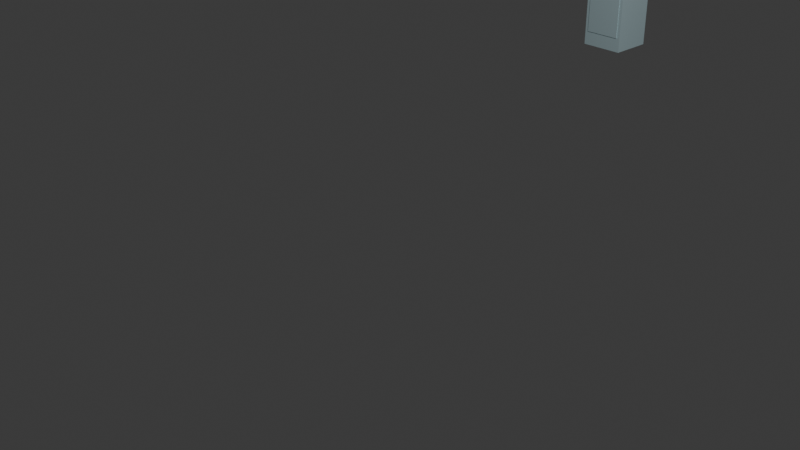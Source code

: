 # Source: cabinet_1.blend  (saved by Blender 4.2.66; exported with 4.5.12 LTS)
import bpy
from mathutils import Matrix  # noqa: F401  (used for matrix-valued properties, if any)

bpy.ops.wm.read_factory_settings(use_empty=True)
scene = bpy.context.scene
scene.name = 'Scene'

# ---- collections
col_collection = bpy.data.collections.new('Collection'); scene.collection.children.link(col_collection)

# ---- materials (node trees are filled in below, after node groups)
mat_lightcyan2 = bpy.data.materials.new('LIGHTCYAN2')
mat_gray13 = bpy.data.materials.new('GRAY13')

# ---- material node trees
mat_lightcyan2.use_nodes = True; mat_lightcyan2.node_tree.nodes.clear()
_N = mat_lightcyan2.node_tree.nodes; _L = mat_lightcyan2.node_tree.links
n0 = _N.new('ShaderNodeBsdfPrincipled'); n0.name = 'Principled BSDF'; n0.location = (10, 300)
n0.inputs[0].default_value = (0.6514, 0.8469, 0.8963, 1.0)
n1 = _N.new('ShaderNodeOutputMaterial'); n1.name = 'Material Output'; n1.location = (300, 300)
n2 = _N.new('ShaderNodeVertexColor'); n2.name = 'Color Attribute'; n2.location = (-400, 300)
n2.layer_name = 'Colors'
_L.new(n0.outputs[0], n1.inputs[0])
n1.is_active_output = True
mat_gray13.use_nodes = True; mat_gray13.node_tree.nodes.clear()
_N = mat_gray13.node_tree.nodes; _L = mat_gray13.node_tree.links
n0 = _N.new('ShaderNodeBsdfPrincipled'); n0.name = 'Principled BSDF'; n0.location = (10, 300)
n0.inputs[0].default_value = (0.003347, 0.0185, 0.03071, 1.0)
n1 = _N.new('ShaderNodeOutputMaterial'); n1.name = 'Material Output'; n1.location = (300, 300)
n2 = _N.new('ShaderNodeVertexColor'); n2.name = 'Color Attribute'; n2.location = (-400, 300)
n2.layer_name = 'Colors'
_L.new(n0.outputs[0], n1.inputs[0])
n1.is_active_output = True

# ---- world
world_world = bpy.data.worlds.new('World'); scene.world = world_world
world_world.use_nodes = True; world_world.node_tree.nodes.clear()
_N = world_world.node_tree.nodes; _L = world_world.node_tree.links
n0 = _N.new('ShaderNodeOutputWorld'); n0.name = 'World Output'; n0.location = (300, 300)
n1 = _N.new('ShaderNodeBackground'); n1.name = 'Background'; n1.location = (10, 300)
n1.inputs[0].default_value = (0.05088, 0.05088, 0.05088, 1.0)
_L.new(n1.outputs[0], n0.inputs[0])
n0.is_active_output = True
world_world.color = (0.05088, 0.05088, 0.05088)
world_world.sun_shadow_jitter_overblur = 0.0

# ---- cameras
cam_camera = bpy.data.cameras.new('Camera')
cam_camera.clip_end = 100.0
cam_camera.ortho_scale = 7.314

# ---- lights
light_light = bpy.data.lights.new('Light', 'POINT')
light_light.energy = 1000.0
light_light.shadow_soft_size = 0.1

# ---- meshes
me_cabinet_1 = bpy.data.meshes.new('cabinet 1')
me_cabinet_1.from_pydata([(-15.71, 57.41, 21.26), (-21.71, 57.41, 1.265), (-15.71, 57.41, 1.265), (-21.71, 57.41, 21.26), (-21.71, 63.41, 1.265), (-21.71, 63.41, 21.26), (-15.71, 63.41, 21.26), (-15.71, 63.41, 1.265), (-16.21, 57.31, 11.27), (-21.21, 57.31, 11.27), (-21.21, 57.31, 3.265), (-16.21, 57.31, 3.265), (-21.21, 57.41, 11.27), (-16.21, 57.41, 11.27), (-21.21, 57.41, 3.265), (-16.21, 57.41, 3.265), (-16.21, 57.31, 20.26), (-21.21, 57.31, 20.26), (-21.21, 57.31, 12.27), (-16.21, 57.31, 12.27), (-21.21, 57.41, 20.26), (-16.21, 57.41, 20.26), (-21.21, 57.41, 12.27), (-16.21, 57.41, 12.27), (-16.51, 57.31, 20.01), (-18.51, 57.31, 19.51), (-18.51, 57.31, 20.01), (-16.51, 57.31, 19.51), (-16.51, 57.21, 19.51), (-16.51, 57.21, 20.01), (-18.51, 57.21, 19.51), (-18.51, 57.21, 20.01)], [], [(0, 1, 2), (0, 3, 1), (3, 4, 1), (3, 5, 4), (6, 7, 4), (5, 6, 4), (6, 2, 7), (6, 0, 2), (0, 5, 3), (6, 5, 0), (4, 2, 1), (4, 7, 2), (8, 9, 10), (8, 10, 11), (12, 13, 14), (14, 13, 15), (15, 11, 14), (14, 11, 10), (9, 12, 10), (10, 12, 14), (8, 13, 9), (9, 13, 12), (13, 8, 15), (15, 8, 11), (16, 17, 18), (16, 18, 19), (20, 21, 22), (22, 21, 23), (23, 19, 22), (22, 19, 18), (17, 20, 18), (18, 20, 22), (16, 21, 17), (17, 21, 20), (21, 16, 23), (23, 16, 19), (24, 25, 26), (24, 27, 25), (28, 29, 30), (30, 29, 31), (25, 27, 30), (30, 27, 28), (27, 24, 28), (28, 24, 29), (24, 26, 29), (29, 26, 31), (26, 25, 31), (31, 25, 30)])
me_cabinet_1.polygons.foreach_set('material_index', [0, 0, 0, 0, 0, 0, 0, 0, 0, 0, 0, 0, 0, 0, 0, 0, 0, 0, 0, 0, 0, 0, 0, 0, 0, 0, 0, 0, 0, 0, 0, 0, 0, 0, 0, 0, 1, 1, 1, 1, 1, 1, 1, 1, 1, 1, 1, 1])
_k = set([(0, 2), (0, 3), (0, 6), (1, 2), (1, 3), (1, 4), (2, 7), (3, 5), (4, 5), (4, 7), (5, 6), (6, 7), (8, 9), (8, 11), (8, 13), (9, 10), (9, 12), (10, 11), (10, 14), (11, 15), (12, 13), (12, 14), (13, 15), (14, 15), (16, 17), (16, 19), (16, 21), (17, 18), (17, 20), (18, 19), (18, 22), (19, 23), (20, 21), (20, 22), (21, 23), (22, 23), (24, 26), (24, 27), (24, 29), (25, 26), (25, 27), (25, 30), (26, 31), (27, 28), (28, 29), (28, 30), (29, 31), (30, 31)])
me_cabinet_1.attributes.new('sharp_edge', 'BOOLEAN', 'EDGE').data.foreach_set('value', [ (min(e.vertices), max(e.vertices)) in _k for e in me_cabinet_1.edges])
_ca = me_cabinet_1.color_attributes.new('Colors', 'BYTE_COLOR', 'CORNER')
_ca.data.foreach_set('color', [0.3813, 0.6867, 0.7835, 1.0, 0.3813, 0.6867, 0.7835, 1.0, 0.3813, 0.6867, 0.7835, 1.0, 0.3813, 0.6867, 0.7835, 1.0, 0.3813, 0.6867, 0.7835, 1.0, 0.3813, 0.6867, 0.7835, 1.0, 0.3813, 0.6867, 0.7835, 1.0, 0.3813, 0.6867, 0.7835, 1.0, 0.3813, 0.6867, 0.7835, 1.0, 0.3813, 0.6867, 0.7835, 1.0, 0.3813, 0.6867, 0.7835, 1.0, 0.3813, 0.6867, 0.7835, 1.0, 0.3813, 0.6867, 0.7835, 1.0, 0.3813, 0.6867, 0.7835, 1.0, 0.3813, 0.6867, 0.7835, 1.0, 0.3813, 0.6867, 0.7835, 1.0, 0.3813, 0.6867, 0.7835, 1.0, 0.3813, 0.6867, 0.7835, 1.0, 0.3813, 0.6867, 0.7835, 1.0, 0.3813, 0.6867, 0.7835, 1.0, 0.3813, 0.6867, 0.7835, 1.0, 0.3813, 0.6867, 0.7835, 1.0, 0.3813, 0.6867, 0.7835, 1.0, 0.3813, 0.6867, 0.7835, 1.0, 0.3813, 0.6867, 0.7835, 1.0, 0.3813, 0.6867, 0.7835, 1.0, 0.3813, 0.6867, 0.7835, 1.0, 0.3813, 0.6867, 0.7835, 1.0, 0.3813, 0.6867, 0.7835, 1.0, 0.3813, 0.6867, 0.7835, 1.0, 0.3813, 0.6867, 0.7835, 1.0, 0.3813, 0.6867, 0.7835, 1.0, 0.3813, 0.6867, 0.7835, 1.0, 0.3813, 0.6867, 0.7835, 1.0, 0.3813, 0.6867, 0.7835, 1.0, 0.3813, 0.6867, 0.7835, 1.0, 0.3813, 0.6867, 0.7835, 1.0, 0.3813, 0.6867, 0.7835, 1.0, 0.3813, 0.6867, 0.7835, 1.0, 0.3813, 0.6867, 0.7835, 1.0, 0.3813, 0.6867, 0.7835, 1.0, 0.3813, 0.6867, 0.7835, 1.0, 0.3813, 0.6867, 0.7835, 1.0, 0.3813, 0.6867, 0.7835, 1.0, 0.3813, 0.6867, 0.7835, 1.0, 0.3813, 0.6867, 0.7835, 1.0, 0.3813, 0.6867, 0.7835, 1.0, 0.3813, 0.6867, 0.7835, 1.0, 0.3813, 0.6867, 0.7835, 1.0, 0.3813, 0.6867, 0.7835, 1.0, 0.3813, 0.6867, 0.7835, 1.0, 0.3813, 0.6867, 0.7835, 1.0, 0.3813, 0.6867, 0.7835, 1.0, 0.3813, 0.6867, 0.7835, 1.0, 0.3813, 0.6867, 0.7835, 1.0, 0.3813, 0.6867, 0.7835, 1.0, 0.3813, 0.6867, 0.7835, 1.0, 0.3813, 0.6867, 0.7835, 1.0, 0.3813, 0.6867, 0.7835, 1.0, 0.3813, 0.6867, 0.7835, 1.0, 0.3813, 0.6867, 0.7835, 1.0, 0.3813, 0.6867, 0.7835, 1.0, 0.3813, 0.6867, 0.7835, 1.0, 0.3813, 0.6867, 0.7835, 1.0, 0.3813, 0.6867, 0.7835, 1.0, 0.3813, 0.6867, 0.7835, 1.0, 0.3813, 0.6867, 0.7835, 1.0, 0.3813, 0.6867, 0.7835, 1.0, 0.3813, 0.6867, 0.7835, 1.0, 0.3813, 0.6867, 0.7835, 1.0, 0.3813, 0.6867, 0.7835, 1.0, 0.3813, 0.6867, 0.7835, 1.0, 0.3813, 0.6867, 0.7835, 1.0, 0.3813, 0.6867, 0.7835, 1.0, 0.3813, 0.6867, 0.7835, 1.0, 0.3813, 0.6867, 0.7835, 1.0, 0.3813, 0.6867, 0.7835, 1.0, 0.3813, 0.6867, 0.7835, 1.0, 0.3813, 0.6867, 0.7835, 1.0, 0.3813, 0.6867, 0.7835, 1.0, 0.3813, 0.6867, 0.7835, 1.0, 0.3813, 0.6867, 0.7835, 1.0, 0.3813, 0.6867, 0.7835, 1.0, 0.3813, 0.6867, 0.7835, 1.0, 0.3813, 0.6867, 0.7835, 1.0, 0.3813, 0.6867, 0.7835, 1.0, 0.3813, 0.6867, 0.7835, 1.0, 0.3813, 0.6867, 0.7835, 1.0, 0.3813, 0.6867, 0.7835, 1.0, 0.3813, 0.6867, 0.7835, 1.0, 0.3813, 0.6867, 0.7835, 1.0, 0.3813, 0.6867, 0.7835, 1.0, 0.3813, 0.6867, 0.7835, 1.0, 0.3813, 0.6867, 0.7835, 1.0, 0.3813, 0.6867, 0.7835, 1.0, 0.3813, 0.6867, 0.7835, 1.0, 0.3813, 0.6867, 0.7835, 1.0, 0.3813, 0.6867, 0.7835, 1.0, 0.3813, 0.6867, 0.7835, 1.0, 0.3813, 0.6867, 0.7835, 1.0, 0.3813, 0.6867, 0.7835, 1.0, 0.3813, 0.6867, 0.7835, 1.0, 0.3813, 0.6867, 0.7835, 1.0, 0.3813, 0.6867, 0.7835, 1.0, 0.3813, 0.6867, 0.7835, 1.0, 0.3813, 0.6867, 0.7835, 1.0, 0.3813, 0.6867, 0.7835, 1.0, 0.3813, 0.6867, 0.7835, 1.0, 0.0003035, 0.001518, 0.002428, 1.0, 0.0003035, 0.001518, 0.002428, 1.0, 0.0003035, 0.001518, 0.002428, 1.0, 0.0003035, 0.001518, 0.002428, 1.0, 0.0003035, 0.001518, 0.002428, 1.0, 0.0003035, 0.001518, 0.002428, 1.0, 0.0003035, 0.001518, 0.002428, 1.0, 0.0003035, 0.001518, 0.002428, 1.0, 0.0003035, 0.001518, 0.002428, 1.0, 0.0003035, 0.001518, 0.002428, 1.0, 0.0003035, 0.001518, 0.002428, 1.0, 0.0003035, 0.001518, 0.002428, 1.0, 0.0003035, 0.001518, 0.002428, 1.0, 0.0003035, 0.001518, 0.002428, 1.0, 0.0003035, 0.001518, 0.002428, 1.0, 0.0003035, 0.001518, 0.002428, 1.0, 0.0003035, 0.001518, 0.002428, 1.0, 0.0003035, 0.001518, 0.002428, 1.0, 0.0003035, 0.001518, 0.002428, 1.0, 0.0003035, 0.001518, 0.002428, 1.0, 0.0003035, 0.001518, 0.002428, 1.0, 0.0003035, 0.001518, 0.002428, 1.0, 0.0003035, 0.001518, 0.002428, 1.0, 0.0003035, 0.001518, 0.002428, 1.0, 0.0003035, 0.001518, 0.002428, 1.0, 0.0003035, 0.001518, 0.002428, 1.0, 0.0003035, 0.001518, 0.002428, 1.0, 0.0003035, 0.001518, 0.002428, 1.0, 0.0003035, 0.001518, 0.002428, 1.0, 0.0003035, 0.001518, 0.002428, 1.0, 0.0003035, 0.001518, 0.002428, 1.0, 0.0003035, 0.001518, 0.002428, 1.0, 0.0003035, 0.001518, 0.002428, 1.0, 0.0003035, 0.001518, 0.002428, 1.0, 0.0003035, 0.001518, 0.002428, 1.0, 0.0003035, 0.001518, 0.002428, 1.0])
me_cabinet_1.materials.append(mat_lightcyan2)
me_cabinet_1.materials.append(mat_gray13)
me_cabinet_1.update()
me_cabinet_1.normals_split_custom_set([tuple(v) for v in zip(*[iter([0.0, -1.0, 0.0, 0.0, -1.0, 0.0, 0.0, -1.0, 0.0, 0.0, -1.0, 0.0, 0.0, -1.0, 0.0, 0.0, -1.0, 0.0, -1.0, 0.0, 0.0, -1.0, 0.0, 0.0, -1.0, 0.0, 0.0, -1.0, 0.0, 0.0, -1.0, 0.0, 0.0, -1.0, 0.0, 0.0, 0.0, 1.0, 0.0, 0.0, 1.0, 0.0, 0.0, 1.0, 0.0, 0.0, 1.0, 0.0, 0.0, 1.0, 0.0, 0.0, 1.0, 0.0, 1.0, 0.0, 0.0, 1.0, 0.0, 0.0, 1.0, 0.0, 0.0, 1.0, 0.0, 0.0, 1.0, 0.0, 0.0, 1.0, 0.0, 0.0, 0.0, 0.0, 1.0, 0.0, 0.0, 1.0, 0.0, 0.0, 1.0, 0.0, 0.0, 1.0, 0.0, 0.0, 1.0, 0.0, 0.0, 1.0, 0.0, 0.0, -1.0, 0.0, 0.0, -1.0, 0.0, 0.0, -1.0, 0.0, 0.0, -1.0, 0.0, 0.0, -1.0, 0.0, 0.0, -1.0, 0.0, -1.0, 0.0, 0.0, -1.0, 0.0, 0.0, -1.0, 0.0, 0.0, -1.0, 0.0, 0.0, -1.0, 0.0, 0.0, -1.0, 0.0, 0.0, 1.0, 0.0, 0.0, 1.0, 0.0, 0.0, 1.0, 0.0, 0.0, 1.0, 0.0, 0.0, 1.0, 0.0, 0.0, 1.0, 0.0, 0.0, 0.0, -1.0, 0.0, 0.0, -1.0, 0.0, 0.0, -1.0, 0.0, 0.0, -1.0, 0.0, 0.0, -1.0, 0.0, 0.0, -1.0, -1.0, 0.0, 0.0, -1.0, 0.0, 0.0, -1.0, 0.0, 0.0, -1.0, 0.0, 0.0, -1.0, 0.0, 0.0, -1.0, 0.0, 0.0, 0.0, 0.0, 1.0, 0.0, 0.0, 1.0, 0.0, 0.0, 1.0, 0.0, 0.0, 1.0, 0.0, 0.0, 1.0, 0.0, 0.0, 1.0, 1.0, 0.0, 0.0, 1.0, 0.0, 0.0, 1.0, 0.0, 0.0, 1.0, 0.0, 0.0, 1.0, 0.0, 0.0, 1.0, 0.0, 0.0, 0.0, -1.0, 0.0, 0.0, -1.0, 0.0, 0.0, -1.0, 0.0, 0.0, -1.0, 0.0, 0.0, -1.0, 0.0, 0.0, -1.0, 0.0, 0.0, 1.0, 0.0, 0.0, 1.0, 0.0, 0.0, 1.0, 0.0, 0.0, 1.0, 0.0, 0.0, 1.0, 0.0, 0.0, 1.0, 0.0, 0.0, 0.0, -1.0, 0.0, 0.0, -1.0, 0.0, 0.0, -1.0, 0.0, 0.0, -1.0, 0.0, 0.0, -1.0, 0.0, 0.0, -1.0, -1.0, 0.0, 0.0, -1.0, 0.0, 0.0, -1.0, 0.0, 0.0, -1.0, 0.0, 0.0, -1.0, 0.0, 0.0, -1.0, 0.0, 0.0, 0.0, 0.0, 1.0, 0.0, 0.0, 1.0, 0.0, 0.0, 1.0, 0.0, 0.0, 1.0, 0.0, 0.0, 1.0, 0.0, 0.0, 1.0, 1.0, 0.0, 0.0, 1.0, 0.0, 0.0, 1.0, 0.0, 0.0, 1.0, 0.0, 0.0, 1.0, 0.0, 0.0, 1.0, 0.0, 0.0, 0.0, 1.0, 0.0, 0.0, 1.0, 0.0, 0.0, 1.0, 0.0, 0.0, 1.0, 0.0, 0.0, 1.0, 0.0, 0.0, 1.0, 0.0, 0.0, -1.0, 0.0, 0.0, -1.0, 0.0, 0.0, -1.0, 0.0, 0.0, -1.0, 0.0, 0.0, -1.0, 0.0, 0.0, -1.0, 0.0, 0.0, 0.0, -1.0, 0.0, 0.0, -1.0, 0.0, 0.0, -1.0, 0.0, 0.0, -1.0, 0.0, 0.0, -1.0, 0.0, 0.0, -1.0, 1.0, 0.0, 0.0, 1.0, 0.0, 0.0, 1.0, 0.0, 0.0, 1.0, 0.0, 0.0, 1.0, 0.0, 0.0, 1.0, 0.0, 0.0, 0.0, 0.0, 1.0, 0.0, 0.0, 1.0, 0.0, 0.0, 1.0, 0.0, 0.0, 1.0, 0.0, 0.0, 1.0, 0.0, 0.0, 1.0, -1.0, 0.0, 0.0, -1.0, 0.0, 0.0, -1.0, 0.0, 0.0, -1.0, 0.0, 0.0, -1.0, 0.0, 0.0, -1.0, 0.0, 0.0])] * 3)])

# ---- objects
ob_cabinet_1_empties = bpy.data.objects.new('cabinet 1.empties', None)
ob_cabinet_1 = bpy.data.objects.new('cabinet 1', me_cabinet_1)
ob_light = bpy.data.objects.new('Light', light_light)
ob_camera = bpy.data.objects.new('Camera', cam_camera)

# ---- transforms, parenting, visibility, modifiers, constraints
ob_cabinet_1_empties.location = (0.0, 0.0, 0.0)
ob_cabinet_1_empties.rotation_euler = (1.571, -0.0, 0.0)
ob_cabinet_1_empties.scale = (0.01, 0.01, 0.01)
ob_cabinet_1_empties.empty_display_size = 2.0
ob_cabinet_1.parent = ob_cabinet_1_empties
ob_cabinet_1.location = (0.0, 0.0, 0.0)
ob_cabinet_1.rotation_euler = (4.712, -0.0, 0.0)
ob_cabinet_1.scale = (10.0, 10.0, 10.0)
ob_light.location = (4.076, 1.005, 5.904)
ob_light.rotation_euler = (0.6503, 0.05522, 1.866)
ob_light.lock_rotations_4d = False
ob_light.empty_display_type = 'ARROWS'
ob_light.color = (0.0, 0.0, 0.0, 0.0)
ob_light.lineart.crease_threshold = 0.0
ob_camera.location = (7.359, -6.926, 4.958)
ob_camera.rotation_euler = (1.109, 0.0, 0.8149)
ob_camera.lock_rotations_4d = False
ob_camera.empty_display_type = 'ARROWS'
ob_camera.color = (0.0, 0.0, 0.0, 0.0)
ob_camera.display_type = 'WIRE'
ob_camera.lineart.crease_threshold = 0.0

# ---- collection membership
scene.collection.objects.link(ob_cabinet_1_empties)
scene.collection.objects.link(ob_cabinet_1)
col_collection.objects.link(ob_light)
col_collection.objects.link(ob_camera)

# ---- scene / render settings (as saved in the file)
scene.camera = ob_camera
scene.frame_start = 1; scene.frame_end = 250; scene.frame_set(1)
scene.render.engine = 'BLENDER_EEVEE_NEXT'
bpy.context.view_layer.update()
